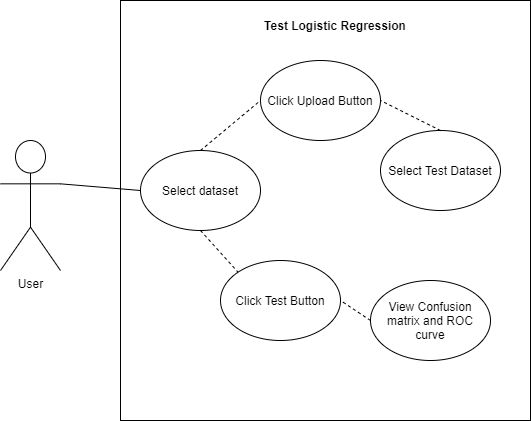

The diagram above was exported from draw.io. Its source (the exported page's mxGraphModel, read from the mxfile embedded in the PNG):
<mxGraphModel dx="1038" dy="521" grid="1" gridSize="10" guides="1" tooltips="1" connect="1" arrows="1" fold="1" page="1" pageScale="1" pageWidth="827" pageHeight="1169" math="0" shadow="0">
  <root>
    <mxCell id="0" />
    <mxCell id="1" parent="0" />
    <mxCell id="8Rkuq_NFxJQ1-T0HWF8K-1" value="" style="rounded=0;whiteSpace=wrap;html=1;" vertex="1" parent="1">
      <mxGeometry x="200" y="40" width="410" height="420" as="geometry" />
    </mxCell>
    <mxCell id="8Rkuq_NFxJQ1-T0HWF8K-2" value="User" style="shape=umlActor;verticalLabelPosition=bottom;verticalAlign=top;html=1;outlineConnect=0;" vertex="1" parent="1">
      <mxGeometry x="80" y="180" width="60" height="130" as="geometry" />
    </mxCell>
    <mxCell id="8Rkuq_NFxJQ1-T0HWF8K-3" value="Select dataset" style="ellipse;whiteSpace=wrap;html=1;" vertex="1" parent="1">
      <mxGeometry x="220" y="190" width="120" height="80" as="geometry" />
    </mxCell>
    <mxCell id="8Rkuq_NFxJQ1-T0HWF8K-4" value="&lt;b&gt;Test Logistic Regression&lt;/b&gt;" style="text;html=1;strokeColor=none;fillColor=none;align=center;verticalAlign=middle;whiteSpace=wrap;rounded=0;" vertex="1" parent="1">
      <mxGeometry x="340" y="50" width="150" height="30" as="geometry" />
    </mxCell>
    <mxCell id="8Rkuq_NFxJQ1-T0HWF8K-5" value="Click Upload Button" style="ellipse;whiteSpace=wrap;html=1;" vertex="1" parent="1">
      <mxGeometry x="340" y="100" width="120" height="80" as="geometry" />
    </mxCell>
    <mxCell id="8Rkuq_NFxJQ1-T0HWF8K-6" value="Select Test Dataset" style="ellipse;whiteSpace=wrap;html=1;" vertex="1" parent="1">
      <mxGeometry x="460" y="170" width="120" height="80" as="geometry" />
    </mxCell>
    <mxCell id="8Rkuq_NFxJQ1-T0HWF8K-7" value="" style="endArrow=none;html=1;rounded=0;dashed=1;exitX=0.5;exitY=0;exitDx=0;exitDy=0;entryX=0;entryY=0.5;entryDx=0;entryDy=0;" edge="1" parent="1" source="8Rkuq_NFxJQ1-T0HWF8K-3" target="8Rkuq_NFxJQ1-T0HWF8K-5">
      <mxGeometry width="50" height="50" relative="1" as="geometry">
        <mxPoint x="260" y="150" as="sourcePoint" />
        <mxPoint x="310" y="100" as="targetPoint" />
      </mxGeometry>
    </mxCell>
    <mxCell id="8Rkuq_NFxJQ1-T0HWF8K-8" value="" style="endArrow=none;html=1;rounded=0;dashed=1;exitX=0.5;exitY=0;exitDx=0;exitDy=0;entryX=1;entryY=0.5;entryDx=0;entryDy=0;" edge="1" parent="1" source="8Rkuq_NFxJQ1-T0HWF8K-6" target="8Rkuq_NFxJQ1-T0HWF8K-5">
      <mxGeometry width="50" height="50" relative="1" as="geometry">
        <mxPoint x="370" y="240" as="sourcePoint" />
        <mxPoint x="410" y="160" as="targetPoint" />
      </mxGeometry>
    </mxCell>
    <mxCell id="8Rkuq_NFxJQ1-T0HWF8K-9" value="" style="endArrow=none;html=1;rounded=0;exitX=1;exitY=0.3333333333333333;exitDx=0;exitDy=0;exitPerimeter=0;entryX=0;entryY=0.5;entryDx=0;entryDy=0;" edge="1" parent="1" source="8Rkuq_NFxJQ1-T0HWF8K-2" target="8Rkuq_NFxJQ1-T0HWF8K-3">
      <mxGeometry width="50" height="50" relative="1" as="geometry">
        <mxPoint x="180" y="210" as="sourcePoint" />
        <mxPoint x="230" y="160" as="targetPoint" />
      </mxGeometry>
    </mxCell>
    <mxCell id="8Rkuq_NFxJQ1-T0HWF8K-10" value="Click Test Button" style="ellipse;whiteSpace=wrap;html=1;" vertex="1" parent="1">
      <mxGeometry x="300" y="300" width="120" height="80" as="geometry" />
    </mxCell>
    <mxCell id="8Rkuq_NFxJQ1-T0HWF8K-11" value="View Confusion matrix and ROC curve" style="ellipse;whiteSpace=wrap;html=1;" vertex="1" parent="1">
      <mxGeometry x="450" y="320" width="120" height="80" as="geometry" />
    </mxCell>
    <mxCell id="8Rkuq_NFxJQ1-T0HWF8K-12" value="" style="endArrow=none;html=1;rounded=0;dashed=1;exitX=0.5;exitY=1;exitDx=0;exitDy=0;entryX=0;entryY=0;entryDx=0;entryDy=0;" edge="1" parent="1" source="8Rkuq_NFxJQ1-T0HWF8K-3" target="8Rkuq_NFxJQ1-T0HWF8K-10">
      <mxGeometry width="50" height="50" relative="1" as="geometry">
        <mxPoint x="350" y="240" as="sourcePoint" />
        <mxPoint x="350" y="150" as="targetPoint" />
      </mxGeometry>
    </mxCell>
    <mxCell id="8Rkuq_NFxJQ1-T0HWF8K-13" value="" style="endArrow=none;html=1;rounded=0;dashed=1;exitX=0;exitY=0.5;exitDx=0;exitDy=0;entryX=1;entryY=0.5;entryDx=0;entryDy=0;" edge="1" parent="1" source="8Rkuq_NFxJQ1-T0HWF8K-11" target="8Rkuq_NFxJQ1-T0HWF8K-10">
      <mxGeometry width="50" height="50" relative="1" as="geometry">
        <mxPoint x="360" y="250" as="sourcePoint" />
        <mxPoint x="360" y="160" as="targetPoint" />
      </mxGeometry>
    </mxCell>
  </root>
</mxGraphModel>